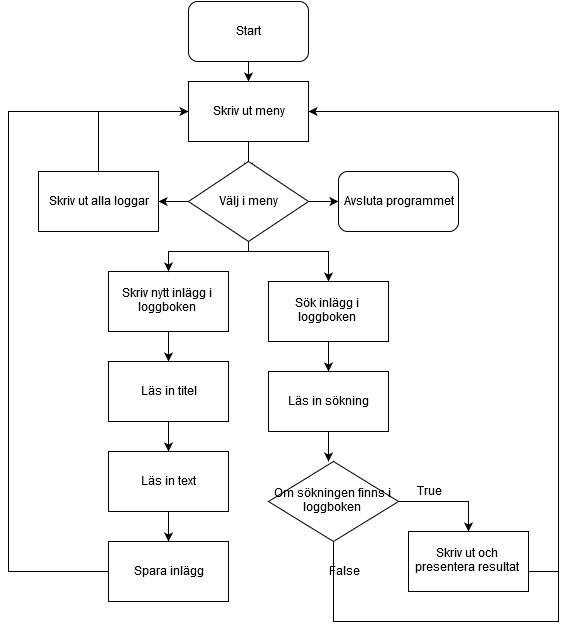

The diagram above was exported from draw.io. Its source (the exported page's mxGraphModel, read from the mxfile embedded in the PNG):
<mxGraphModel dx="1063" dy="852" grid="1" gridSize="10" guides="1" tooltips="1" connect="1" fold="1" page="1" pageScale="1" pageWidth="826" pageHeight="1169" style="default-style2" math="0">
  <root>
    <mxCell id="61aa53b78fa4798-0" />
    <mxCell id="61aa53b78fa4798-1" parent="61aa53b78fa4798-0" />
    <mxCell id="61aa53b78fa4798-2" value="Start" style="rounded=1;whiteSpace=wrap;html=1;" vertex="1" parent="61aa53b78fa4798-1">
      <mxGeometry x="310" y="30" width="120" height="60" as="geometry" />
    </mxCell>
    <mxCell id="61aa53b78fa4798-3" value="Skriv ut meny&lt;br&gt;" style="whiteSpace=wrap;html=1;" vertex="1" parent="61aa53b78fa4798-1">
      <mxGeometry x="310" y="110" width="120" height="60" as="geometry" />
    </mxCell>
    <mxCell id="61aa53b78fa4798-4" style="edgeStyle=orthogonalEdgeStyle;rounded=0;html=1;" edge="1" parent="61aa53b78fa4798-1" source="61aa53b78fa4798-2" target="61aa53b78fa4798-3">
      <mxGeometry relative="1" as="geometry" />
    </mxCell>
    <mxCell id="61aa53b78fa4798-9" style="edgeStyle=orthogonalEdgeStyle;rounded=0;html=1;entryX=0.5;entryY=0;" edge="1" parent="61aa53b78fa4798-1" source="61aa53b78fa4798-3">
      <mxGeometry relative="1" as="geometry">
        <mxPoint x="370" y="200" as="targetPoint" />
      </mxGeometry>
    </mxCell>
    <mxCell id="61aa53b78fa4798-10" value="Skriv ut alla loggar" style="whiteSpace=wrap;html=1;" vertex="1" parent="61aa53b78fa4798-1">
      <mxGeometry x="160" y="200" width="120" height="60" as="geometry" />
    </mxCell>
    <mxCell id="4988158237cbcdac-0" value="Skriv nytt inlägg i loggboken" style="whiteSpace=wrap;html=1;" vertex="1" parent="61aa53b78fa4798-1">
      <mxGeometry x="230" y="300" width="120" height="60" as="geometry" />
    </mxCell>
    <mxCell id="4988158237cbcdac-1" value="Sök inlägg i loggboken" style="whiteSpace=wrap;html=1;" vertex="1" parent="61aa53b78fa4798-1">
      <mxGeometry x="390" y="310" width="120" height="60" as="geometry" />
    </mxCell>
    <mxCell id="4988158237cbcdac-2" value="Avsluta programmet" style="whiteSpace=wrap;html=1;rounded=1;" vertex="1" parent="61aa53b78fa4798-1">
      <mxGeometry x="460" y="200" width="120" height="60" as="geometry" />
    </mxCell>
    <mxCell id="4988158237cbcdac-7" style="edgeStyle=orthogonalEdgeStyle;rounded=0;html=1;" edge="1" parent="61aa53b78fa4798-1" target="4988158237cbcdac-0">
      <mxGeometry relative="1" as="geometry">
        <mxPoint x="370" y="260" as="sourcePoint" />
        <Array as="points">
          <mxPoint x="370" y="280" />
          <mxPoint x="290" y="280" />
        </Array>
      </mxGeometry>
    </mxCell>
    <mxCell id="4988158237cbcdac-13" style="edgeStyle=orthogonalEdgeStyle;rounded=0;html=1;" edge="1" parent="61aa53b78fa4798-1" target="4988158237cbcdac-2">
      <mxGeometry relative="1" as="geometry">
        <mxPoint x="430" y="230" as="sourcePoint" />
      </mxGeometry>
    </mxCell>
    <mxCell id="4988158237cbcdac-15" style="edgeStyle=orthogonalEdgeStyle;rounded=0;html=1;" edge="1" parent="61aa53b78fa4798-1" target="4988158237cbcdac-1">
      <mxGeometry relative="1" as="geometry">
        <mxPoint x="450" y="310" as="targetPoint" />
        <mxPoint x="370" y="260" as="sourcePoint" />
        <Array as="points">
          <mxPoint x="370" y="280" />
          <mxPoint x="450" y="280" />
        </Array>
      </mxGeometry>
    </mxCell>
    <mxCell id="4988158237cbcdac-19" style="edgeStyle=orthogonalEdgeStyle;rounded=0;html=1;" edge="1" parent="61aa53b78fa4798-1" source="4988158237cbcdac-0">
      <mxGeometry relative="1" as="geometry">
        <mxPoint x="290" y="390" as="targetPoint" />
      </mxGeometry>
    </mxCell>
    <mxCell id="4988158237cbcdac-20" style="edgeStyle=orthogonalEdgeStyle;rounded=0;html=1;" edge="1" parent="61aa53b78fa4798-1">
      <mxGeometry relative="1" as="geometry">
        <mxPoint x="290" y="480" as="targetPoint" />
        <mxPoint x="290" y="450" as="sourcePoint" />
      </mxGeometry>
    </mxCell>
    <mxCell id="4988158237cbcdac-22" value="Spara inlägg" style="whiteSpace=wrap;html=1;" vertex="1" parent="61aa53b78fa4798-1">
      <mxGeometry x="230" y="570" width="120" height="60" as="geometry" />
    </mxCell>
    <mxCell id="4988158237cbcdac-23" style="edgeStyle=orthogonalEdgeStyle;rounded=0;html=1;entryX=0.5;entryY=0;" edge="1" parent="61aa53b78fa4798-1" target="4988158237cbcdac-22">
      <mxGeometry relative="1" as="geometry">
        <mxPoint x="290" y="540" as="sourcePoint" />
      </mxGeometry>
    </mxCell>
    <mxCell id="4988158237cbcdac-24" style="edgeStyle=orthogonalEdgeStyle;rounded=0;html=1;" edge="1" parent="61aa53b78fa4798-1" source="4988158237cbcdac-22">
      <mxGeometry relative="1" as="geometry">
        <mxPoint x="310" y="140" as="targetPoint" />
        <Array as="points">
          <mxPoint x="130" y="600" />
          <mxPoint x="130" y="140" />
        </Array>
      </mxGeometry>
    </mxCell>
    <mxCell id="4988158237cbcdac-32" style="edgeStyle=none;rounded=0;html=1;endArrow=none;endFill=0;" edge="1" parent="61aa53b78fa4798-1" source="61aa53b78fa4798-10">
      <mxGeometry relative="1" as="geometry">
        <mxPoint x="220" y="140" as="targetPoint" />
      </mxGeometry>
    </mxCell>
    <mxCell id="4988158237cbcdac-35" value="Om sökningen finns i loggboken" style="rhombus;whiteSpace=wrap;html=1;rounded=0;curved=0;" vertex="1" parent="61aa53b78fa4798-1">
      <mxGeometry x="390" y="490" width="130" height="80" as="geometry" />
    </mxCell>
    <mxCell id="4988158237cbcdac-36" value="True" style="text;html=1;strokeColor=none;fillColor=none;align=center;verticalAlign=middle;whiteSpace=wrap;overflow=hidden;rounded=0;curved=0;" vertex="1" parent="61aa53b78fa4798-1">
      <mxGeometry x="530" y="510" width="40" height="20" as="geometry" />
    </mxCell>
    <mxCell id="4988158237cbcdac-37" value="Skriv ut och presentera resultat" style="whiteSpace=wrap;html=1;rounded=0;curved=0;" vertex="1" parent="61aa53b78fa4798-1">
      <mxGeometry x="530" y="560" width="120" height="60" as="geometry" />
    </mxCell>
    <mxCell id="4988158237cbcdac-40" style="edgeStyle=orthogonalEdgeStyle;rounded=0;html=1;endArrow=classic;endFill=1;" edge="1" parent="61aa53b78fa4798-1" source="4988158237cbcdac-35">
      <mxGeometry relative="1" as="geometry">
        <mxPoint x="590" y="560" as="targetPoint" />
        <Array as="points">
          <mxPoint x="590" y="530" />
        </Array>
      </mxGeometry>
    </mxCell>
    <mxCell id="4988158237cbcdac-43" style="edgeStyle=orthogonalEdgeStyle;rounded=0;html=1;endArrow=classic;endFill=1;entryX=1;entryY=0.5;" edge="1" parent="61aa53b78fa4798-1" source="4988158237cbcdac-37" target="61aa53b78fa4798-3">
      <mxGeometry relative="1" as="geometry">
        <mxPoint x="730" y="140" as="targetPoint" />
        <Array as="points">
          <mxPoint x="680" y="600" />
          <mxPoint x="680" y="140" />
        </Array>
      </mxGeometry>
    </mxCell>
    <mxCell id="4988158237cbcdac-44" style="edgeStyle=orthogonalEdgeStyle;rounded=0;html=1;endArrow=none;endFill=0;exitX=0.5;exitY=1;" edge="1" parent="61aa53b78fa4798-1" source="4988158237cbcdac-35">
      <mxGeometry relative="1" as="geometry">
        <mxPoint x="680" y="590" as="targetPoint" />
        <Array as="points">
          <mxPoint x="455" y="650" />
          <mxPoint x="680" y="650" />
        </Array>
      </mxGeometry>
    </mxCell>
    <mxCell id="4988158237cbcdac-47" style="edgeStyle=orthogonalEdgeStyle;rounded=0;html=1;entryX=1;entryY=0.5;endArrow=classic;endFill=1;" edge="1" parent="61aa53b78fa4798-1" target="61aa53b78fa4798-10">
      <mxGeometry relative="1" as="geometry">
        <mxPoint x="310" y="230" as="sourcePoint" />
      </mxGeometry>
    </mxCell>
    <mxCell id="1c2d7aab26fd5d48-0" value="False" style="text;html=1;strokeColor=none;fillColor=none;align=center;verticalAlign=middle;whiteSpace=wrap;overflow=hidden;" vertex="1" parent="61aa53b78fa4798-1">
      <mxGeometry x="445" y="590" width="40" height="20" as="geometry" />
    </mxCell>
    <mxCell id="1c2d7aab26fd5d48-2" value="Läs in titel&lt;br&gt;" style="whiteSpace=wrap;html=1;" vertex="1" parent="61aa53b78fa4798-1">
      <mxGeometry x="230" y="390" width="120" height="60" as="geometry" />
    </mxCell>
    <mxCell id="1c2d7aab26fd5d48-3" value="Läs in text&lt;br&gt;" style="whiteSpace=wrap;html=1;" vertex="1" parent="61aa53b78fa4798-1">
      <mxGeometry x="230" y="480" width="120" height="60" as="geometry" />
    </mxCell>
    <mxCell id="1c2d7aab26fd5d48-4" value="Läs in sökning&lt;br&gt;" style="whiteSpace=wrap;html=1;" vertex="1" parent="61aa53b78fa4798-1">
      <mxGeometry x="390" y="400" width="120" height="60" as="geometry" />
    </mxCell>
    <mxCell id="1c2d7aab26fd5d48-7" style="edgeStyle=orthogonalEdgeStyle;rounded=0;html=1;entryX=0.5;entryY=0;" edge="1" parent="61aa53b78fa4798-1" source="4988158237cbcdac-1" target="1c2d7aab26fd5d48-4">
      <mxGeometry relative="1" as="geometry" />
    </mxCell>
    <mxCell id="1c2d7aab26fd5d48-8" style="edgeStyle=orthogonalEdgeStyle;rounded=0;html=1;" edge="1" parent="61aa53b78fa4798-1" source="1c2d7aab26fd5d48-4">
      <mxGeometry relative="1" as="geometry">
        <mxPoint x="450" y="490" as="targetPoint" />
      </mxGeometry>
    </mxCell>
    <mxCell id="1c2d7aab26fd5d48-9" value="Välj i meny&lt;br&gt;" style="rhombus;whiteSpace=wrap;html=1;" vertex="1" parent="61aa53b78fa4798-1">
      <mxGeometry x="310" y="190" width="120" height="80" as="geometry" />
    </mxCell>
  </root>
</mxGraphModel>